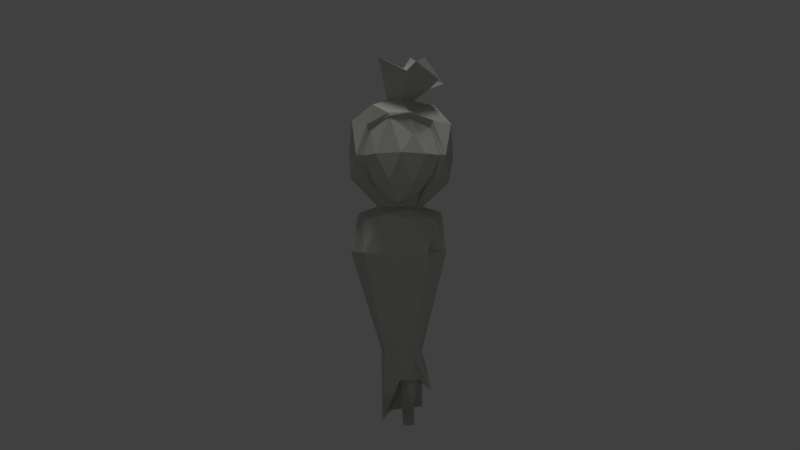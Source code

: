 # Source: pocong02.blend  (saved by Blender 2.77.0; exported with 4.5.12 LTS)
import bpy
from mathutils import Matrix  # noqa: F401  (used for matrix-valued properties, if any)

bpy.ops.wm.read_factory_settings(use_empty=True)
scene = bpy.context.scene
scene.name = 'Scene'

# ---- collections
col_collection_1 = bpy.data.collections.new('Collection 1'); scene.collection.children.link(col_collection_1)

# ---- materials (node trees are filled in below, after node groups)
mat_material_001 = bpy.data.materials.new('Material.001')
mat_material_001.alpha_threshold = 0.0
mat_material_001.use_transparent_shadow = False
mat_material_001.diffuse_color = (0.5519, 0.5705, 0.5027, 1.0)
mat_material_001.roughness = 0.5

# ---- material node trees

# ---- world
world_world = bpy.data.worlds.new('World'); scene.world = world_world
world_world.color = (0.05088, 0.05088, 0.05088)
world_world.use_sun_shadow = False
world_world.sun_shadow_jitter_overblur = 0.0
world_world.cycles.sampling_method = 'MANUAL'

# ---- cameras
cam_camera = bpy.data.cameras.new('Camera')
cam_camera.clip_end = 100.0
cam_camera.lens = 35.0
cam_camera.sensor_width = 32.0
cam_camera.sensor_height = 18.0
cam_camera.ortho_scale = 7.314
cam_camera.dof.focus_distance = 0.0
cam_camera.dof.aperture_fstop = 128.0

# ---- lights
light_sun = bpy.data.lights.new('Sun', 'SUN')
light_sun.transmission_factor = 0.0
light_sun.angle = 0.1993
light_sun.energy = 1.0
light_sun.shadow_buffer_clip_start = 0.5
light_sun.shadow_soft_size = 0.1
light_sun.shadow_cascade_max_distance = 1000.0
light_spot = bpy.data.lights.new('Spot', 'SPOT')
light_spot.transmission_factor = 0.0
light_spot.energy = 100.0
light_spot.shadow_buffer_clip_start = 0.5
light_spot.shadow_soft_size = 0.1
light_spot.shadow_maximum_resolution = 0.006
light_spot.use_absolute_resolution = True

# ---- meshes
me_icosphere = bpy.data.meshes.new('Icosphere')
me_icosphere.from_pydata([(0.01445, -0.4912, -1.159), (0.7466, -0.5257, -0.4472), (-0.7006, -0.5257, 0.6141), (0.01348, -0.5, -1.152), (0.475, -0.309, -0.9239), (-0.5027, -0.37, -0.8906), (-0.6652, -0.4134, -0.5257), (0.9741, -0.6932, 0.0), (-0.928, -0.6024, 0.0), (0.7112, -0.5, 0.6945), (-0.2398, -0.809, 0.8941), (0.1826, -0.8191, 0.9125), (0.01724, -7.451e-09, -5.608), (0.05646, -0.08132, -6.257), (0.009593, -0.2481, -5.433), (0.379, -0.1423, -5.429), (0.3561, 0.1533, -5.433), (-0.1207, -7.451e-09, -5.433), (0.009593, 0.2481, -5.433), (0.07711, -0.2763, -1.221), (0.3023, -6.301e-09, -1.221), (-0.2873, -0.1708, -1.221), (-0.2873, 0.1708, -1.221), (0.07711, 0.2763, -1.221), (-0.0236, -6.301e-09, -0.8345), (0.07712, -0.2763, -0.855), (0.3023, -6.301e-09, -0.855), (-0.2873, -0.1708, -0.855), (-0.2873, 0.1708, -0.855), (0.07712, 0.2763, -0.855), (0.3397, -0.09082, -6.247), (0.275, 0.1119, -6.243), (0.207, -0.2025, -5.44), (0.2636, -0.1887, -6.25), (0.33, -0.2892, -1.441), (0.8265, -0.5788, -0.5757), (1.18, -0.04829, -0.6744), (0.2418, 0.356, -1.448), (1.007, 0.6395, -0.5757), (-0.3736, -0.2672, -1.414), (0.009207, -0.4774, -1.24), (-0.7483, -0.4586, -0.6744), (-1.192, -0.04829, -0.5757), (-0.2104, 0.4994, -1.381), (-0.912, 0.6058, -0.6744), (-0.3522, 1.065, -0.5757), (0.381, 1.01, -0.6744), (1.08, -0.6795, -0.01369), (1.317, 0.356, -0.01369), (1.24, -0.04829, 0.7593), (-1.042, -0.5887, -0.01369), (-0.7755, 1.01, -0.01369), (-1.269, 0.356, -0.01369), (-0.9602, 0.6395, 0.5484), (0.8227, 1.01, -0.01369), (0.0236, 1.26, -0.01369), (0.3994, 1.065, 0.5484), (-0.2739, -0.7736, 0.9694), (-0.7878, -0.5174, 0.7152), (-1.169, -0.04829, 0.8346), (-0.3338, 1.01, 0.6471), (0.9592, 0.6058, 0.6471), (0.838, -0.04829, 1.198), (0.7245, -0.05261, 1.607), (-0.6542, -0.4526, 1.189), (-0.6542, 0.356, 1.189), (0.2445, 0.6058, 1.055), (0.787, -0.4837, 0.8158), (0.2006, -0.8293, 0.9779), (0.7475, -0.2004, -5.709), (0.4679, -0.259, -4.737), (0.2506, -0.3986, -4.807), (-0.003645, -0.4191, -4.737), (0.5278, -3.564e-10, -4.807), (0.555, 0.2004, -5.433), (0.4679, 0.259, -4.737), (-0.3606, -0.2463, -4.807), (-0.4579, -3.564e-10, -4.737), (-0.3606, 0.2463, -4.807), (-0.003645, 0.4191, -4.737), (0.2506, 0.3986, -4.807), (1.124, -0.2801, -2.318), (1.124, 0.2801, -2.318), (1.011, -0.01146, -1.39), (-0.09882, -0.9065, -2.318), (0.6567, -0.7334, -2.318), (0.3051, -0.8076, -1.542), (-1.189, -0.2801, -2.318), (-0.8544, -0.7334, -2.318), (-0.8521, -0.5035, -1.542), (-0.8544, 0.7334, -2.318), (-1.189, 0.2801, -2.318), (-0.8521, 0.4806, -1.542), (0.6567, 0.7334, -2.318), (-0.09882, 0.9065, -2.318), (0.3051, 0.7847, -1.542), (0.8212, -0.4794, -1.506), (-0.3706, -0.7687, -1.409), (-1.011, -0.01146, -1.409), (-0.3706, 0.7458, -1.409), (0.8212, 0.4565, -1.409), (0.1077, -0.3612, -1.221), (-0.4609, -0.2233, -1.221), (-0.4609, 0.2233, -1.221), (0.1077, 0.3612, -1.221), (0.01437, -0.3243, -5.433), (-0.4337, -9.313e-09, -6.522), (-0.2899, 0.3145, -6.409), (0.4591, -7.501e-09, -1.221), (0.1963, -0.5562, -1.288), (0.635, -0.5018, -2.409), (0.3731, -0.5831, -0.9907), (0.7564, -0.7164, -0.4842), (0.2902, -1.038, -0.6785), (-0.2555, -1.067, -0.5934), (0.9077, -0.694, -0.01101), (0.02418, -1.118, 0.03919), (0.6189, -0.9271, 0.008315), (0.3039, -0.8963, 0.4618), (-0.5706, -0.9271, 0.008315), (-0.708, -0.5448, 0.5759), (0.7205, -0.5061, 0.6521), (-0.2418, -0.7825, 0.9014), (0.1857, -0.7896, 0.9214), (-0.04954, -0.823, -1.137), (-0.6722, -0.7278, -0.5808), (-0.8594, -0.6108, -0.02448), (-0.3994, -0.6264, -0.957), (0.3289, -0.06872, 1.307), (0.006073, -0.4138, 1.339), (-0.2999, -0.2458, 1.308), (-0.2999, 0.1157, 1.308), (0.1019, 0.2274, 1.248), (0.07886, -0.02388, 2.094), (0.1561, -0.7676, 1.948), (-0.5103, -0.3959, 2.316), (-0.5103, 0.3481, 2.316), (0.1581, 0.578, 1.814), (0.94, -0.1238, 1.817), (0.251, -0.07665, 2.346), (0.3717, -0.8388, 2.158), (1.071, 0.1595, 1.745), (0.597, 0.1715, 2.401), (0.5547, 0.767, 2.1), (0.553, 0.3471, -6.259), (0.2094, 0.3992, -4.711), (-0.1487, 0.596, -6.408), (0.2208, -0.1797, -6.511), (0.3177, -0.08618, -6.504), (0.0745, 0.00209, -6.518), (0.2838, 0.114, -6.504), (0.2266, -0.4562, -6.373), (0.3432, -0.4539, -6.366), (0.06579, -0.4539, -6.38), (0.2338, -0.4507, -6.52), (0.3504, -0.4484, -6.513), (0.07298, -0.4484, -6.527), (0.4382, -0.05068, -5.433), (0.3222, -0.1851, -5.433), (0.3304, -0.03698, -6.243), (0.1435, -0.1347, -5.496), (0.1943, -0.1528, -6.253), (0.6831, -0.06626, -5.433), (0.5021, -0.2419, -5.433), (0.3391, -0.03489, -6.504), (0.1718, -0.1189, -6.513), (0.1843, -0.4815, -6.375), (0.1915, -0.476, -6.523), (0.603, -0.1002, -4.985), (0.3463, -0.4679, -4.985), (0.3972, 0.05133, -5.433), (0.1659, -0.2166, -5.433), (0.3027, 0.03745, -6.243), (0.08037, -0.06737, -5.552), (0.1254, -0.117, -6.255), (0.619, 0.0671, -5.433), (0.2582, -0.4822, -5.433), (0.3115, 0.03954, -6.504), (0.1232, -0.05838, -6.515), (0.1154, -0.4458, -6.378), (0.1226, -0.4403, -6.525), (0.01341, -0.1241, -5.521), (0.3433, -0.1779, -5.437), (0.1867, 0.07667, -5.521), (0.3164, -0.1272, -6.247), (0.1704, 0.05594, -6.25), (0.2939, -0.1448, -6.507), (0.1791, 0.05803, -6.511), (0.3064, -0.4559, -6.37), (0.3136, -0.4505, -6.517), (0.2555, -0.07687, -6.508), (0.2329, -0.1599, -5.465), (0.1231, -0.142, -5.493), (0.2173, -0.009422, -6.509)], [], [(0, 4, 3), (0, 3, 5), (6, 5, 127, 125), (4, 1, 112, 111), (9, 11, 123, 121), (1, 7, 115, 112), (2, 8, 126, 120), (7, 9, 121, 115), (1, 4, 34, 35), (9, 7, 47, 67), (2, 10, 57, 58), (4, 0, 40, 34), (7, 1, 35, 47), (8, 2, 58, 50), (10, 11, 68, 57), (5, 6, 41, 39), (11, 10, 122, 123), (10, 2, 120, 122), (6, 8, 50, 41), (11, 9, 67, 68), (0, 5, 39, 40), (5, 3, 124, 127), (8, 6, 125, 126), (3, 4, 111, 124), (191, 182, 15, 158), (12, 181, 14, 17), (12, 17, 18), (12, 18, 16, 183), (19, 20, 26, 25), (23, 22, 28, 29), (21, 19, 25, 27), (20, 23, 29, 26), (22, 21, 27, 28), (19, 21, 102, 101), (16, 18, 107, 74), (20, 19, 101, 108), (170, 16, 74, 175), (18, 17, 106, 107), (17, 14, 105, 106), (158, 15, 69, 163), (157, 15, 30, 159), (23, 20, 108, 104), (22, 23, 104, 103), (21, 22, 103, 102), (26, 29, 24), (29, 28, 24), (28, 27, 24), (27, 25, 24), (25, 26, 24), (159, 30, 148, 164), (183, 16, 31, 185), (173, 12, 13, 174), (182, 32, 33, 184), (35, 34, 36), (40, 39, 43), (40, 43, 37), (35, 36, 47), (42, 41, 50), (45, 44, 51), (38, 46, 54), (42, 50, 52), (45, 51, 55), (38, 54, 48), (58, 57, 64), (53, 59, 65), (56, 60, 66), (49, 61, 62), (64, 68, 129, 130), (62, 61, 66), (61, 56, 66), (62, 66, 132, 128), (66, 60, 65), (60, 53, 65), (65, 64, 130, 131), (65, 59, 64), (59, 58, 64), (68, 62, 128, 129), (64, 57, 68), (66, 65, 131, 132), (68, 67, 62), (67, 49, 62), (48, 61, 49), (48, 54, 61), (54, 56, 61), (55, 60, 56), (55, 51, 60), (51, 53, 60), (52, 59, 53), (52, 50, 59), (50, 58, 59), (47, 49, 67), (54, 55, 56), (54, 46, 55), (46, 45, 55), (51, 52, 53), (51, 44, 52), (44, 42, 52), (47, 48, 49), (47, 36, 48), (36, 38, 48), (37, 46, 38), (37, 43, 46), (43, 45, 46), (43, 44, 45), (43, 39, 44), (39, 42, 44), (39, 41, 42), (36, 37, 38), (36, 34, 37), (34, 40, 37), (70, 69, 168, 73), (70, 73, 81), (72, 71, 84), (77, 76, 87), (79, 78, 90), (75, 80, 93), (70, 81, 85), (72, 84, 88), (77, 87, 91), (79, 90, 94), (75, 93, 82), (86, 96, 101, 109), (89, 97, 102), (92, 98, 103), (95, 99, 104), (83, 100, 108), (108, 100, 104), (100, 95, 104), (104, 99, 103), (99, 92, 103), (103, 98, 102), (98, 89, 102), (102, 97, 101), (97, 86, 109, 101), (101, 96, 108), (96, 83, 108), (82, 100, 83), (82, 93, 100), (93, 95, 100), (94, 99, 95), (94, 90, 99), (90, 92, 99), (91, 98, 92), (91, 87, 98), (87, 89, 98), (88, 97, 89), (88, 84, 97), (84, 86, 97), (85, 110, 96, 86), (85, 81, 96, 110), (81, 83, 96), (93, 94, 95), (93, 80, 94), (80, 79, 94), (90, 91, 92), (90, 78, 91), (78, 77, 91), (87, 88, 89), (87, 76, 88), (76, 72, 88), (84, 85, 86), (84, 71, 85), (71, 70, 85), (81, 82, 83), (81, 73, 82), (73, 75, 82), (74, 80, 75), (107, 80, 145, 146), (107, 79, 80), (107, 78, 79), (107, 106, 78), (106, 77, 78), (106, 76, 77), (106, 105, 76), (105, 72, 76), (73, 74, 75), (168, 69, 162, 175), (105, 71, 72), (176, 163, 69, 169), (69, 70, 71, 169), (114, 113, 116), (112, 115, 117), (114, 116, 119), (118, 121, 123), (122, 118, 123), (119, 122, 120), (119, 116, 122), (116, 118, 122), (117, 121, 118), (117, 115, 121), (126, 119, 120), (126, 125, 119), (125, 114, 119), (116, 117, 118), (116, 113, 117), (113, 112, 117), (127, 124, 125), (124, 114, 125), (124, 113, 114), (124, 111, 113), (111, 112, 113), (132, 131, 136, 137), (130, 129, 134, 135), (128, 132, 137, 63), (131, 130, 135, 136), (129, 128, 63, 134), (63, 137, 143, 141), (137, 136, 133), (136, 135, 133), (135, 134, 133), (134, 63, 138, 140), (140, 138, 139), (133, 134, 140, 139), (63, 133, 139, 138), (141, 143, 142), (137, 133, 142, 143), (133, 63, 141, 142), (144, 146, 145), (74, 107, 146, 144), (80, 74, 144, 145), (193, 178, 149, 187), (184, 33, 151, 188), (165, 147, 154, 167), (185, 31, 150, 187), (188, 151, 154, 189), (179, 153, 156, 180), (174, 13, 153, 179), (148, 30, 152, 155), (186, 148, 155, 189), (13, 149, 156, 153), (33, 161, 166, 151), (151, 166, 167, 154), (178, 165, 167, 180), (186, 147, 165, 190), (32, 160, 161, 33), (172, 159, 164, 177), (170, 157, 159, 172), (171, 158, 163, 176), (15, 157, 162, 69), (192, 191, 158, 171), (181, 192, 171, 14), (14, 171, 176, 105), (16, 170, 172, 31), (31, 172, 177, 150), (149, 178, 180, 156), (161, 174, 179, 166), (166, 179, 180, 167), (190, 165, 178, 193), (105, 176, 169, 71), (73, 168, 175, 74), (160, 173, 174, 161), (157, 170, 175, 162), (164, 190, 193, 177), (12, 173, 192, 181), (173, 160, 191, 192), (148, 186, 190, 164), (147, 186, 189, 154), (152, 188, 189, 155), (13, 185, 187, 149), (30, 184, 188, 152), (177, 193, 187, 150), (15, 182, 184, 30), (12, 183, 185, 13), (160, 32, 182, 191)])
_uv = me_icosphere.uv_layers.new(name='UVMap')
_uv.uv.foreach_set('vector', [0.4747, 0.4386, 0.4324, 0.4946, 0.4739, 0.4372, 0.4747, 0.4386, 0.4739, 0.4372, 0.5689, 0.4411, 0.4549, 0.4428, 0.4485, 0.4329, 0.458, 0.4301, 0.4618, 0.44, 0.4782, 0.4094, 0.4953, 0.415, 0.493, 0.4188, 0.4751, 0.4157, 0.5386, 0.5825, 0.5857, 0.5833, 0.5854, 0.585, 0.5335, 0.5837, 0.4953, 0.415, 0.5099, 0.4219, 0.5079, 0.4223, 0.493, 0.4188, 0.4857, 0.4623, 0.4669, 0.4553, 0.4673, 0.4532, 0.4845, 0.4614, 0.466, 0.5821, 0.5386, 0.5825, 0.5335, 0.5837, 0.4589, 0.5862, 0.4953, 0.415, 0.4782, 0.4094, 0.4621, 0.399, 0.4963, 0.411, 0.5185, 0.438, 0.5099, 0.4219, 0.5122, 0.4203, 0.5232, 0.439, 0.4857, 0.4623, 0.5023, 0.4566, 0.5033, 0.4585, 0.4864, 0.4657, 0.4782, 0.4094, 0.4604, 0.417, 0.4574, 0.4149, 0.4621, 0.399, 0.5099, 0.4219, 0.4953, 0.415, 0.4963, 0.411, 0.5122, 0.4203, 0.4669, 0.4553, 0.4857, 0.4623, 0.4864, 0.4657, 0.4641, 0.4573, 0.5023, 0.4566, 0.5105, 0.4507, 0.5121, 0.4514, 0.5033, 0.4585, 0.4485, 0.4329, 0.4549, 0.4428, 0.4486, 0.4428, 0.4361, 0.4191, 0.5105, 0.4507, 0.5023, 0.4566, 0.5016, 0.4562, 0.5101, 0.4501, 0.5023, 0.4566, 0.4857, 0.4623, 0.4845, 0.4614, 0.5016, 0.4562, 0.4549, 0.4428, 0.4669, 0.4553, 0.4641, 0.4573, 0.4486, 0.4428, 0.5105, 0.4507, 0.5185, 0.438, 0.5232, 0.439, 0.5121, 0.4514, 0.4604, 0.417, 0.4485, 0.4329, 0.4361, 0.4191, 0.4574, 0.4149, 0.5973, 0.5356, 0.5309, 0.5215, 0.5396, 0.4942, 0.584, 0.5131, 0.4669, 0.4553, 0.4549, 0.4428, 0.4618, 0.44, 0.4673, 0.4532, 0.5309, 0.5215, 0.4699, 0.5356, 0.486, 0.5127, 0.5396, 0.4942, 0.5155, 0.3612, 0.5147, 0.3658, 0.5141, 0.3696, 0.5144, 0.3671, 0.5242, 0.4323, 0.5207, 0.4246, 0.516, 0.4126, 0.535, 0.4252, 0.5242, 0.4323, 0.535, 0.4252, 0.535, 0.444, 0.5242, 0.4323, 0.535, 0.444, 0.5122, 0.4567, 0.5182, 0.4421, 0.5016, 0.4896, 0.5016, 0.4896, 0.5016, 0.4896, 0.5016, 0.4896, 0.5016, 0.4896, 0.5016, 0.4896, 0.5016, 0.4896, 0.5016, 0.4896, 0.5016, 0.4896, 0.5016, 0.4896, 0.5016, 0.4896, 0.5016, 0.4896, 0.5016, 0.4896, 0.5016, 0.4896, 0.5016, 0.4896, 0.5016, 0.4896, 0.5016, 0.4896, 0.5016, 0.4896, 0.5016, 0.4896, 0.5016, 0.4896, 0.5038, 0.4747, 0.5142, 0.4823, 0.5107, 0.482, 0.5009, 0.4756, 0.5122, 0.4567, 0.535, 0.444, 0.5689, 0.4425, 0.5028, 0.4714, 0.5016, 0.4896, 0.5016, 0.4896, 0.5016, 0.4896, 0.5016, 0.4896, 0.5038, 0.4526, 0.5122, 0.4567, 0.5028, 0.4714, 0.4904, 0.4665, 0.535, 0.444, 0.535, 0.4252, 0.5732, 0.4077, 0.5689, 0.4425, 0.535, 0.4252, 0.516, 0.4126, 0.5122, 0.4067, 0.5732, 0.4077, 0.4957, 0.4327, 0.4942, 0.4386, 0.4659, 0.4558, 0.4803, 0.4388, 0.536, 0.2527, 0.5346, 0.2562, 0.5322, 0.2258, 0.5323, 0.2265, 0.4929, 0.4551, 0.4817, 0.4622, 0.4752, 0.4613, 0.4919, 0.4527, 0.5084, 0.4577, 0.4929, 0.4551, 0.4919, 0.4527, 0.5156, 0.4557, 0.5142, 0.4823, 0.5173, 0.5034, 0.5118, 0.4966, 0.5107, 0.482, 0.5016, 0.4896, 0.5016, 0.4896, 0.5016, 0.4896, 0.5016, 0.4896, 0.5016, 0.4896, 0.5016, 0.4896, 0.5016, 0.4896, 0.5016, 0.4896, 0.5016, 0.4896, 0.5016, 0.4896, 0.5016, 0.4896, 0.5016, 0.4896, 0.5016, 0.4896, 0.5016, 0.4896, 0.5016, 0.4896, 0.5271, 0.222, 0.5269, 0.2213, 0.5276, 0.2202, 0.5274, 0.2203, 0.5335, 0.2379, 0.5338, 0.2423, 0.5274, 0.2225, 0.5282, 0.222, 0.5313, 0.2378, 0.5328, 0.2354, 0.5289, 0.2209, 0.5289, 0.2208, 0.5327, 0.248, 0.5304, 0.2453, 0.5284, 0.2206, 0.5281, 0.2211, 0.4963, 0.411, 0.4621, 0.399, 0.5098, 0.3971, 0.4825, 0.4472, 0.524, 0.4558, 0.525, 0.4892, 0.4825, 0.4472, 0.525, 0.4892, 0.5083, 0.4929, 0.4963, 0.411, 0.5098, 0.3971, 0.5122, 0.4203, 0.432, 0.4565, 0.4486, 0.4428, 0.4641, 0.4573, 0.5014, 0.3659, 0.5062, 0.3672, 0.5016, 0.3694, 0.4934, 0.3606, 0.4979, 0.3633, 0.4927, 0.3647, 0.432, 0.4565, 0.4641, 0.4573, 0.4379, 0.4798, 0.5014, 0.3659, 0.5016, 0.3694, 0.4972, 0.3671, 0.4934, 0.3606, 0.4927, 0.3647, 0.4873, 0.3619, 0.4864, 0.4657, 0.5033, 0.4585, 0.5033, 0.4698, 0.5011, 0.373, 0.503, 0.3775, 0.4966, 0.3762, 0.4929, 0.3683, 0.4967, 0.3709, 0.4904, 0.3721, 0.5405, 0.4304, 0.5762, 0.4318, 0.5403, 0.4449, 0.5033, 0.4698, 0.5121, 0.4514, 0.5198, 0.4605, 0.5167, 0.4679, 0.5403, 0.4449, 0.5762, 0.4318, 0.5655, 0.4692, 0.4873, 0.3671, 0.4929, 0.3683, 0.4904, 0.3721, 0.5403, 0.4449, 0.5655, 0.4692, 0.5414, 0.4675, 0.5342, 0.4573, 0.4904, 0.3721, 0.4967, 0.3709, 0.4966, 0.3762, 0.4967, 0.3709, 0.5011, 0.373, 0.4966, 0.3762, 0.5231, 0.4919, 0.5033, 0.4698, 0.5167, 0.4679, 0.526, 0.4751, 0.5231, 0.4919, 0.481, 0.4864, 0.5033, 0.4698, 0.481, 0.4864, 0.4864, 0.4657, 0.5033, 0.4698, 0.5121, 0.4514, 0.5403, 0.4449, 0.5342, 0.4573, 0.5198, 0.4605, 0.5033, 0.4698, 0.5033, 0.4585, 0.5121, 0.4514, 0.5655, 0.4692, 0.5231, 0.4919, 0.526, 0.4751, 0.5414, 0.4675, 0.5121, 0.4514, 0.5232, 0.439, 0.5403, 0.4449, 0.5232, 0.439, 0.5405, 0.4304, 0.5403, 0.4449, 0.55, 0.3998, 0.5762, 0.4318, 0.5405, 0.4304, 0.4873, 0.3619, 0.4927, 0.3647, 0.4873, 0.3671, 0.4927, 0.3647, 0.4929, 0.3683, 0.4873, 0.3671, 0.4972, 0.3671, 0.4967, 0.3709, 0.4929, 0.3683, 0.4972, 0.3671, 0.5016, 0.3694, 0.4967, 0.3709, 0.4519, 0.4841, 0.4894, 0.4841, 0.4742, 0.5205, 0.5068, 0.372, 0.503, 0.3775, 0.5011, 0.373, 0.4379, 0.4798, 0.4641, 0.4573, 0.481, 0.4864, 0.4641, 0.4573, 0.4864, 0.4657, 0.481, 0.4864, 0.5122, 0.4203, 0.5405, 0.4304, 0.5232, 0.439, 0.4927, 0.3647, 0.4972, 0.3671, 0.4929, 0.3683, 0.4927, 0.3647, 0.4979, 0.3633, 0.4972, 0.3671, 0.4979, 0.3633, 0.5014, 0.3659, 0.4972, 0.3671, 0.5016, 0.3694, 0.5068, 0.372, 0.5011, 0.373, 0.5016, 0.3694, 0.5062, 0.3672, 0.5068, 0.372, 0.5062, 0.3672, 0.5115, 0.369, 0.5068, 0.372, 0.5122, 0.4203, 0.55, 0.3998, 0.5405, 0.4304, 0.5122, 0.4203, 0.5098, 0.3971, 0.55, 0.3998, 0.5098, 0.3971, 0.5249, 0.3749, 0.55, 0.3998, 0.5032, 0.3588, 0.4979, 0.3633, 0.4934, 0.3606, 0.5032, 0.3588, 0.5057, 0.3613, 0.4979, 0.3633, 0.5057, 0.3613, 0.5014, 0.3659, 0.4979, 0.3633, 0.5057, 0.3613, 0.5062, 0.3672, 0.5014, 0.3659, 0.5057, 0.3613, 0.5127, 0.3613, 0.5062, 0.3672, 0.5127, 0.3613, 0.5115, 0.369, 0.5062, 0.3672, 0.4361, 0.4191, 0.4486, 0.4428, 0.432, 0.4565, 0.5098, 0.3971, 0.4644, 0.3749, 0.5249, 0.3749, 0.5098, 0.3971, 0.4621, 0.399, 0.4644, 0.3749, 0.4763, 0.4775, 0.4825, 0.4472, 0.5083, 0.4929, 0.5312, 0.3438, 0.5299, 0.2796, 0.5382, 0.3091, 0.5466, 0.3386, 0.4591, 0.3636, 0.4642, 0.3613, 0.4332, 0.4255, 0.5007, 0.3457, 0.5159, 0.341, 0.5113, 0.4966, 0.4864, 0.3418, 0.4829, 0.3408, 0.4278, 0.4955, 0.4911, 0.3626, 0.505, 0.361, 0.5187, 0.4222, 0.4734, 0.3628, 0.4823, 0.3606, 0.4749, 0.4239, 0.5312, 0.3438, 0.6018, 0.5028, 0.5583, 0.4997, 0.5007, 0.3457, 0.5113, 0.4966, 0.4656, 0.4956, 0.5142, 0.3621, 0.5566, 0.4198, 0.5358, 0.4214, 0.4911, 0.3626, 0.5187, 0.4222, 0.4967, 0.4229, 0.4734, 0.3628, 0.4749, 0.4239, 0.4544, 0.4251, 0.5365, 0.5405, 0.5692, 0.5503, 0.5292, 0.5745, 0.5286, 0.5591, 0.4668, 0.5419, 0.4986, 0.5449, 0.4862, 0.5771, 0.5234, 0.44, 0.542, 0.4476, 0.5156, 0.4557, 0.4869, 0.4395, 0.5063, 0.4416, 0.4919, 0.4527, 0.4528, 0.4516, 0.4696, 0.4447, 0.4752, 0.4613, 0.4752, 0.4613, 0.4696, 0.4447, 0.4919, 0.4527, 0.4696, 0.4447, 0.4869, 0.4395, 0.4919, 0.4527, 0.4919, 0.4527, 0.5063, 0.4416, 0.5156, 0.4557, 0.5063, 0.4416, 0.5234, 0.44, 0.5156, 0.4557, 0.5156, 0.4557, 0.542, 0.4476, 0.5298, 0.4664, 0.4407, 0.563, 0.4668, 0.5419, 0.4862, 0.5771, 0.4862, 0.5771, 0.4986, 0.5449, 0.5292, 0.5745, 0.4986, 0.5449, 0.5365, 0.5405, 0.5286, 0.5591, 0.5292, 0.5745, 0.5292, 0.5745, 0.5692, 0.5503, 0.5646, 0.5699, 0.5692, 0.5503, 0.5876, 0.5652, 0.5646, 0.5699, 0.4544, 0.4251, 0.4696, 0.4447, 0.4528, 0.4516, 0.4544, 0.4251, 0.4749, 0.4239, 0.4696, 0.4447, 0.4749, 0.4239, 0.4869, 0.4395, 0.4696, 0.4447, 0.4967, 0.4229, 0.5063, 0.4416, 0.4869, 0.4395, 0.4967, 0.4229, 0.5187, 0.4222, 0.5063, 0.4416, 0.5187, 0.4222, 0.5234, 0.44, 0.5063, 0.4416, 0.5358, 0.4214, 0.542, 0.4476, 0.5234, 0.44, 0.5358, 0.4214, 0.5566, 0.4198, 0.542, 0.4476, 0.4278, 0.4955, 0.4668, 0.5419, 0.4407, 0.563, 0.4656, 0.4956, 0.4986, 0.5449, 0.4668, 0.5419, 0.4656, 0.4956, 0.5113, 0.4966, 0.4986, 0.5449, 0.5113, 0.4966, 0.5365, 0.5405, 0.4986, 0.5449, 0.5583, 0.4997, 0.5722, 0.5084, 0.5692, 0.5503, 0.5365, 0.5405, 0.5583, 0.4997, 0.6018, 0.5028, 0.5692, 0.5503, 0.5722, 0.5084, 0.6018, 0.5028, 0.5876, 0.5652, 0.5692, 0.5503, 0.4749, 0.4239, 0.4967, 0.4229, 0.4869, 0.4395, 0.4749, 0.4239, 0.4823, 0.3606, 0.4967, 0.4229, 0.4823, 0.3606, 0.4911, 0.3626, 0.4967, 0.4229, 0.5187, 0.4222, 0.5358, 0.4214, 0.5234, 0.44, 0.5187, 0.4222, 0.505, 0.361, 0.5358, 0.4214, 0.505, 0.361, 0.5142, 0.3621, 0.5358, 0.4214, 0.4278, 0.4955, 0.4656, 0.4956, 0.4668, 0.5419, 0.4278, 0.4955, 0.4829, 0.3408, 0.4656, 0.4956, 0.4829, 0.3408, 0.5007, 0.3457, 0.4656, 0.4956, 0.5113, 0.4966, 0.5583, 0.4997, 0.5365, 0.5405, 0.5113, 0.4966, 0.5159, 0.341, 0.5583, 0.4997, 0.5159, 0.341, 0.5312, 0.3438, 0.5583, 0.4997, 0.4332, 0.4255, 0.4544, 0.4251, 0.4528, 0.4516, 0.4332, 0.4255, 0.4642, 0.3613, 0.4544, 0.4251, 0.4642, 0.3613, 0.4734, 0.3628, 0.4544, 0.4251, 0.4756, 0.3402, 0.4823, 0.3606, 0.4734, 0.3628, 0.5056, 0.3263, 0.4823, 0.3606, 0.4827, 0.3545, 0.4938, 0.3239, 0.5056, 0.3263, 0.4911, 0.3626, 0.4823, 0.3606, 0.5056, 0.3263, 0.505, 0.361, 0.4911, 0.3626, 0.5056, 0.3263, 0.5184, 0.3239, 0.505, 0.361, 0.5184, 0.3239, 0.5142, 0.3621, 0.505, 0.361, 0.4873, 0.2752, 0.4829, 0.3408, 0.4864, 0.3418, 0.4873, 0.2752, 0.5028, 0.2811, 0.4829, 0.3408, 0.5028, 0.2811, 0.5007, 0.3457, 0.4829, 0.3408, 0.4642, 0.3613, 0.4756, 0.3402, 0.4734, 0.3628, 0.4668, 0.3552, 0.4695, 0.3492, 0.4726, 0.3447, 0.4741, 0.3424, 0.5028, 0.2811, 0.5159, 0.341, 0.5007, 0.3457, 0.5095, 0.2807, 0.5163, 0.2803, 0.5299, 0.2796, 0.5229, 0.3103, 0.5299, 0.2796, 0.5312, 0.3438, 0.5159, 0.341, 0.5229, 0.3103, 0.4842, 0.6143, 0.5381, 0.6084, 0.5111, 0.66, 0.5872, 0.6188, 0.6063, 0.6594, 0.5677, 0.6566, 0.4842, 0.6143, 0.5111, 0.66, 0.4545, 0.6605, 0.5371, 0.6871, 0.5778, 0.704, 0.532, 0.7208, 0.4843, 0.7192, 0.5371, 0.6871, 0.532, 0.7208, 0.4545, 0.6605, 0.4843, 0.7192, 0.4365, 0.7028, 0.4545, 0.6605, 0.5111, 0.66, 0.4843, 0.7192, 0.5111, 0.66, 0.5371, 0.6871, 0.4843, 0.7192, 0.5677, 0.6566, 0.5778, 0.704, 0.5371, 0.6871, 0.5677, 0.6566, 0.6063, 0.6594, 0.5778, 0.704, 0.4125, 0.661, 0.4545, 0.6605, 0.4365, 0.7028, 0.4125, 0.661, 0.4329, 0.6175, 0.4545, 0.6605, 0.4329, 0.6175, 0.4842, 0.6143, 0.4545, 0.6605, 0.5111, 0.66, 0.5677, 0.6566, 0.5371, 0.6871, 0.5111, 0.66, 0.5381, 0.6084, 0.5677, 0.6566, 0.5381, 0.6084, 0.5872, 0.6188, 0.5677, 0.6566, 0.4815, 0.5849, 0.5094, 0.5735, 0.4329, 0.6175, 0.5094, 0.5735, 0.4842, 0.6143, 0.4329, 0.6175, 0.5094, 0.5735, 0.5381, 0.6084, 0.4842, 0.6143, 0.5094, 0.5735, 0.5386, 0.5851, 0.5381, 0.6084, 0.5386, 0.5851, 0.5872, 0.6188, 0.5381, 0.6084, 0.4856, 0.4219, 0.5439, 0.4575, 0.4898, 0.4662, 0.4975, 0.4619, 0.5208, 0.5031, 0.4776, 0.5031, 0.476, 0.4677, 0.4847, 0.4682, 0.4705, 0.4572, 0.4856, 0.4219, 0.4975, 0.4619, 0.4904, 0.463, 0.5439, 0.4575, 0.5208, 0.5031, 0.4847, 0.4682, 0.4898, 0.4662, 0.4776, 0.5031, 0.4705, 0.4572, 0.4904, 0.463, 0.476, 0.4677, 0.4904, 0.463, 0.4975, 0.4619, 0.5192, 0.4547, 0.5108, 0.4525, 0.4975, 0.4619, 0.4898, 0.4662, 0.487, 0.4618, 0.4898, 0.4662, 0.4847, 0.4682, 0.487, 0.4618, 0.4847, 0.4682, 0.476, 0.4677, 0.487, 0.4618, 0.476, 0.4677, 0.4904, 0.463, 0.4642, 0.4644, 0.4561, 0.4716, 0.4561, 0.4716, 0.4642, 0.4644, 0.472, 0.4659, 0.487, 0.4618, 0.476, 0.4677, 0.4561, 0.4716, 0.472, 0.4659, 0.4904, 0.463, 0.487, 0.4618, 0.472, 0.4659, 0.4642, 0.4644, 0.5108, 0.4525, 0.5192, 0.4547, 0.503, 0.4577, 0.4975, 0.4619, 0.487, 0.4618, 0.503, 0.4577, 0.5192, 0.4547, 0.487, 0.4618, 0.4904, 0.463, 0.5108, 0.4525, 0.503, 0.4577, 0.4789, 0.334, 0.4938, 0.3239, 0.4827, 0.3545, 0.5028, 0.4714, 0.5689, 0.4425, 0.5732, 0.4673, 0.5156, 0.4848, 0.4823, 0.3606, 0.4756, 0.3402, 0.4789, 0.334, 0.4827, 0.3545, 0.5381, 0.2464, 0.538, 0.2457, 0.5377, 0.2461, 0.5381, 0.2467, 0.5281, 0.2211, 0.5284, 0.2206, 0.5272, 0.2165, 0.5273, 0.217, 0.538, 0.2454, 0.5378, 0.2452, 0.5386, 0.2408, 0.5384, 0.2395, 0.5282, 0.222, 0.5274, 0.2225, 0.5272, 0.2206, 0.5273, 0.2203, 0.5273, 0.217, 0.5272, 0.2165, 0.5277, 0.2159, 0.5275, 0.2165, 0.5274, 0.2155, 0.5278, 0.2149, 0.5267, 0.2123, 0.5273, 0.214, 0.5289, 0.2208, 0.5289, 0.2209, 0.5278, 0.2149, 0.5274, 0.2155, 0.5276, 0.2202, 0.5269, 0.2213, 0.527, 0.2174, 0.5276, 0.2169, 0.5379, 0.2461, 0.5385, 0.2466, 0.5385, 0.2422, 0.5384, 0.2417, 0.5289, 0.2209, 0.527, 0.2198, 0.5267, 0.2123, 0.5278, 0.2149, 0.5284, 0.2206, 0.5287, 0.2206, 0.5274, 0.2158, 0.5272, 0.2165, 0.5272, 0.2165, 0.5274, 0.2158, 0.5275, 0.2149, 0.5277, 0.2159, 0.538, 0.2457, 0.538, 0.2454, 0.5384, 0.2395, 0.5381, 0.2382, 0.5379, 0.2461, 0.5378, 0.2452, 0.538, 0.2454, 0.5381, 0.2463, 0.5304, 0.2453, 0.5304, 0.2412, 0.5287, 0.2206, 0.5284, 0.2206, 0.5272, 0.2224, 0.5271, 0.222, 0.5274, 0.2203, 0.5273, 0.2205, 0.5341, 0.2448, 0.5338, 0.2479, 0.5271, 0.222, 0.5272, 0.2224, 0.5051, 0.4223, 0.4957, 0.4327, 0.4803, 0.4388, 0.4949, 0.422, 0.4942, 0.4386, 0.4955, 0.4481, 0.4781, 0.4613, 0.4659, 0.4558, 0.5124, 0.4268, 0.504, 0.4302, 0.4957, 0.4327, 0.5051, 0.4223, 0.5207, 0.4246, 0.5124, 0.4268, 0.5051, 0.4223, 0.516, 0.4126, 0.516, 0.4126, 0.5051, 0.4223, 0.4949, 0.422, 0.5122, 0.4067, 0.5338, 0.2423, 0.5341, 0.2448, 0.5272, 0.2224, 0.5274, 0.2225, 0.5274, 0.2225, 0.5272, 0.2224, 0.5273, 0.2205, 0.5272, 0.2206, 0.5377, 0.2461, 0.538, 0.2457, 0.5381, 0.2382, 0.5373, 0.2359, 0.5287, 0.2206, 0.5289, 0.2208, 0.5274, 0.2155, 0.5274, 0.2158, 0.5274, 0.2158, 0.5274, 0.2155, 0.5273, 0.214, 0.5275, 0.2149, 0.5381, 0.2463, 0.538, 0.2454, 0.538, 0.2457, 0.5381, 0.2464, 0.5028, 0.2811, 0.5095, 0.2807, 0.5229, 0.3103, 0.5159, 0.341, 0.4642, 0.3613, 0.4668, 0.3552, 0.4741, 0.3424, 0.4756, 0.3402, 0.5304, 0.2412, 0.5313, 0.2378, 0.5289, 0.2208, 0.5287, 0.2206, 0.4955, 0.4481, 0.5038, 0.4526, 0.4904, 0.4665, 0.4781, 0.4613, 0.5382, 0.2468, 0.5381, 0.2463, 0.5381, 0.2464, 0.5381, 0.247, 0.5242, 0.4323, 0.5189, 0.4306, 0.5124, 0.4268, 0.5207, 0.4246, 0.5189, 0.4306, 0.5115, 0.4282, 0.504, 0.4302, 0.5124, 0.4268, 0.5385, 0.2466, 0.5379, 0.2461, 0.5381, 0.2463, 0.5382, 0.2468, 0.5378, 0.2452, 0.5379, 0.2461, 0.5384, 0.2417, 0.5386, 0.2408, 0.527, 0.2174, 0.5273, 0.217, 0.5275, 0.2165, 0.5276, 0.2169, 0.5289, 0.2209, 0.5282, 0.222, 0.5273, 0.2203, 0.527, 0.2198, 0.5269, 0.2213, 0.5281, 0.2211, 0.5273, 0.217, 0.527, 0.2174, 0.5381, 0.247, 0.5381, 0.2464, 0.5381, 0.2467, 0.538, 0.2471, 0.5346, 0.2562, 0.5349, 0.2527, 0.5334, 0.2256, 0.5322, 0.2258, 0.5328, 0.2354, 0.5335, 0.2379, 0.5282, 0.222, 0.5289, 0.2209, 0.5167, 0.3553, 0.5154, 0.362, 0.5147, 0.3658, 0.5155, 0.3612])
me_icosphere.materials.append(mat_material_001)
me_icosphere.use_remesh_preserve_volume = False
me_icosphere.use_remesh_preserve_attributes = False
me_icosphere.use_mirror_vertex_groups = False
me_icosphere.update()
arm_armature_001 = bpy.data.armatures.new('Armature.001')  # bones are not reproduced

# ---- objects
ob_sun = bpy.data.objects.new('Sun', light_sun)
ob_spot = bpy.data.objects.new('Spot', light_spot)
ob_armature = bpy.data.objects.new('Armature', arm_armature_001)
ob_icosphere = bpy.data.objects.new('Icosphere', me_icosphere)
ob_camera = bpy.data.objects.new('Camera', cam_camera)

# ---- transforms, parenting, visibility, modifiers, constraints
ob_sun.location = (0.0, 0.0, 10.82)
ob_sun.lineart.crease_threshold = 0.0
ob_spot.location = (0.381, -12.55, 5.356)
ob_spot.rotation_euler = (1.59, -0.0, 0.0)
ob_spot.lineart.crease_threshold = 0.0
ob_armature.location = (0.02864, -1.907e-06, 4.211)
ob_armature.hide_viewport = True
ob_armature.show_in_front = True
ob_armature.lineart.crease_threshold = 0.0
ob_icosphere.parent = ob_armature
ob_icosphere.matrix_parent_inverse = Matrix(((1.0, 0.0, 0.0, -0.02864), (0.0, 1.0, 0.0, 1.907e-06), (0.0, 0.0, 1.0, -4.211), (0.0, 0.0, 0.0, 1.0)))
ob_icosphere.location = (0.0, 0.0, 6.369)
ob_icosphere.scale = (0.9597, 0.9597, 0.9597)
ob_icosphere.lineart.crease_threshold = 0.0
_vg = ob_icosphere.vertex_groups.new(name='Bone')
_vg = ob_icosphere.vertex_groups.new(name='Bone.003')
_vg = ob_icosphere.vertex_groups.new(name='Bone.001')
for _i, _w in zip([90, 93, 94, 95, 99], [0.09014, 0.114, 0.7447, 0.05554, 0.04949]): _vg.add([_i], _w, 'REPLACE')
_vg = ob_icosphere.vertex_groups.new(name='Bone.002')
for _i, _w in zip([19, 21, 25, 86, 93, 95, 99, 100, 101, 109], [0.1415, 0.01286, 0.02415, 0.01672, 0.007439, 0.5934, 0.06222, 0.01194, 0.1003, 0.0727]): _vg.add([_i], _w, 'REPLACE')
_vg = ob_icosphere.vertex_groups.new(name='Bone.004')
for _i, _w in zip([19, 20, 21, 24, 25, 26, 27, 28, 86, 97, 101, 102, 108, 109], [0.2492, 0.09821, 0.1354, 0.7031, 0.6637, 0.6231, 0.6235, 0.5896, 0.06187, 0.05369, 0.1797, 0.05825, 0.0006496, 0.1315]): _vg.add([_i], _w, 'REPLACE')
_vg = ob_icosphere.vertex_groups.new(name='Bone.005')
for _i, _w in zip([0, 1, 2, 3, 4, 5, 6, 7, 8, 9, 10, 11, 24, 25, 26, 27, 28, 29, 34, 35, 36, 37, 38, 39, 40, 41, 42, 43, 44, 45, 46, 47, 48, 49, 50, 51, 52, 53, 54, 55, 56, 57, 58, 59, 60, 61, 62, 63, 64, 65, 66, 67, 68, 111, 112, 113, 114, 115, 116, 117, 118, 119, 120, 121, 122, 123, 124, 125, 126, 127, 128, 129, 130, 131, 132, 133, 134, 135, 136, 137, 138, 139, 140, 141, 142, 143], [0.3855, 0.851, 0.9763, 0.3952, 0.4964, 0.5762, 0.8163, 0.9331, 0.9333, 0.98, 0.9864, 0.9875, 0.1757, 0.07095, 0.1603, 0.06955, 0.1503, 0.9519, 0.1305, 0.8241, 0.8496, 0.00135, 0.8788, 0.1488, 0.3161, 0.7842, 0.8824, 0.0624, 0.8322, 0.864, 0.8449, 0.9335, 0.9454, 0.9802, 0.9355, 0.9457, 0.9444, 0.9772, 0.9501, 0.9498, 0.9804, 0.9882, 0.9804, 0.9825, 0.9834, 0.9816, 0.9921, 0.9993, 0.9923, 0.9936, 0.9953, 0.9845, 0.9893, 0.5659, 0.8584, 0.8139, 0.8423, 0.9311, 0.9375, 0.9342, 0.9689, 0.9357, 0.9738, 0.9775, 0.9858, 0.9867, 0.5793, 0.835, 0.9307, 0.63, 0.9988, 0.9983, 0.9986, 0.9991, 0.9996, 0.9997, 0.9994, 0.9996, 0.9996, 0.9997, 0.9994, 0.9997, 0.9995, 0.9994, 0.9997, 0.9997]): _vg.add([_i], _w, 'REPLACE')
_vg = ob_icosphere.vertex_groups.new(name='Bone.012')
for _i, _w in zip([0, 1, 3, 4, 5, 6, 8, 19, 20, 21, 22, 24, 25, 26, 27, 28, 34, 35, 37, 39, 40, 41, 42, 43, 44, 45, 46, 50, 51, 52, 55, 86, 89, 92, 95, 96, 97, 98, 99, 101, 102, 103, 104, 109, 111, 112, 113, 114, 116, 119, 124, 125, 126, 127], [0.272, 0.03008, 0.2682, 0.07319, 0.3282, 0.1368, 0.04526, 0.2646, 0.03077, 0.6734, 0.9322, 0.06789, 0.1083, 0.01048, 0.2278, 0.2294, 0.06227, 0.01681, 0.03483, 0.7671, 0.2997, 0.1626, 0.094, 0.8419, 0.1451, 0.106, 0.05695, 0.04414, 0.03597, 0.04019, 0.008054, 0.1147, 0.2235, 0.1189, 0.05843, 0.002429, 0.2584, 0.4742, 0.6393, 0.2115, 0.7357, 0.9766, 0.009182, 0.1807, 0.1237, 0.03366, 0.06996, 0.07942, 0.007427, 0.02748, 0.193, 0.114, 0.04703, 0.2347]): _vg.add([_i], _w, 'REPLACE')
_vg = ob_icosphere.vertex_groups.new(name='Bone.020')
for _i, _w in zip([21, 86, 87, 88, 89, 90, 91, 92, 94, 97, 98, 99, 101, 102, 109], [0.04578, 0.05829, 0.7968, 0.1891, 0.556, 0.8665, 0.9596, 0.8595, 0.1023, 0.2207, 0.5111, 0.1499, 0.01162, 0.1056, 0.05153]): _vg.add([_i], _w, 'REPLACE')
_vg = ob_icosphere.vertex_groups.new(name='Bone.022')
for _i, _w in zip([19, 84, 85, 86, 87, 88, 89, 96, 97, 101, 102, 109, 110], [0.007128, 0.8905, 0.07671, 0.2071, 0.1634, 0.7603, 0.1475, 0.0331, 0.2372, 0.05279, 0.02636, 0.1171, 0.06144]): _vg.add([_i], _w, 'REPLACE')
_vg = ob_icosphere.vertex_groups.new(name='Bone.013')
for _i, _w in zip([0, 1, 3, 4, 5, 6, 7, 19, 20, 21, 22, 23, 24, 25, 26, 27, 34, 35, 36, 37, 38, 39, 40, 41, 43, 45, 46, 47, 48, 54, 81, 83, 86, 89, 93, 95, 96, 97, 99, 100, 101, 102, 104, 108, 109, 111, 112, 113, 114, 115, 116, 117, 119, 124, 125, 127], [0.3425, 0.1089, 0.3366, 0.4304, 0.09556, 0.04379, 0.04985, 0.2561, 0.7964, 0.06818, 0.02744, 0.9506, 0.02651, 0.09721, 0.1685, 0.03058, 0.8072, 0.1425, 0.1318, 0.9319, 0.1019, 0.08409, 0.3842, 0.05324, 0.09573, 0.01004, 0.09817, 0.05098, 0.04069, 0.02116, 0.002919, 0.5221, 0.2952, 0.008228, 0.01078, 0.2046, 0.6371, 0.1288, 0.08429, 0.8936, 0.3644, 0.01959, 0.9301, 0.9119, 0.3265, 0.3104, 0.09974, 0.1161, 0.07831, 0.05055, 0.01757, 0.03823, 0.001072, 0.2277, 0.051, 0.1353]): _vg.add([_i], _w, 'REPLACE')
_vg = ob_icosphere.vertex_groups.new(name='Bone.021')
for _i, _w in zip([81, 82, 83, 86, 93, 94, 95, 96, 100], [0.1834, 0.9493, 0.4592, 0.03352, 0.7778, 0.08538, 0.06378, 0.1218, 0.06223]): _vg.add([_i], _w, 'REPLACE')
_vg = ob_icosphere.vertex_groups.new(name='Bone.023')
for _i, _w in zip([81, 82, 84, 85, 86, 96, 97, 101, 109, 110], [0.7628, 0.01542, 0.06123, 0.8658, 0.1788, 0.132, 0.05608, 0.02144, 0.08644, 0.9083]): _vg.add([_i], _w, 'REPLACE')
_vg = ob_icosphere.vertex_groups.new(name='Bone.006')
_vg = ob_icosphere.vertex_groups.new(name='Bone.008')
for _i, _w in zip([12, 14, 15, 16, 18, 32, 69, 70, 71, 72, 73, 74, 75, 76, 78, 79, 80, 105, 106, 107, 144, 145, 146, 157, 158, 160, 162, 163, 168, 169, 170, 171, 173, 175, 176, 181, 182, 191, 192], [0.04582, 0.5292, 0.5541, 0.1312, 0.02492, 0.3972, 0.7355, 0.9339, 0.7914, 0.2648, 0.979, 0.6887, 0.9552, 0.05694, 0.001897, 0.2438, 0.826, 0.637, 0.006145, 0.01885, 0.3488, 0.8743, 0.0932, 0.3072, 0.5977, 0.3012, 0.7602, 0.7037, 0.9122, 0.8154, 0.1452, 0.5947, 0.1497, 0.7341, 0.7738, 0.2217, 0.5184, 0.427, 0.2937]): _vg.add([_i], _w, 'REPLACE')
_vg = ob_icosphere.vertex_groups.new(name='Bone.010')
for _i, _w in zip([12, 13, 14, 15, 16, 18, 30, 31, 32, 33, 69, 74, 105, 107, 144, 146, 148, 149, 150, 157, 158, 159, 160, 161, 162, 163, 164, 168, 169, 170, 171, 172, 173, 174, 175, 176, 177, 181, 182, 183, 184, 185, 187, 191, 192], [0.7856, 0.2041, 0.09985, 0.4028, 0.7859, 0.2314, 0.6834, 0.98, 0.5344, 0.2286, 0.2391, 0.2317, 0.05326, 0.03101, 0.164, 0.05253, 0.01578, 0.03159, 0.04336, 0.6622, 0.3401, 0.8815, 0.5976, 0.1399, 0.2104, 0.2461, 0.04477, 0.05821, 0.02332, 0.8208, 0.2811, 0.9801, 0.7326, 0.136, 0.2223, 0.1148, 0.04751, 0.6332, 0.4254, 0.9788, 0.4392, 0.9352, 0.06145, 0.4931, 0.6051]): _vg.add([_i], _w, 'REPLACE')
_vg = ob_icosphere.vertex_groups.new(name='Bone.014')
for _i, _w in zip([12, 13, 30, 33, 149, 150, 151, 152, 153, 159, 161, 164, 165, 173, 174, 177, 178, 179, 184, 185, 187, 188], [0.01199, 0.7038, 0.2655, 0.6613, 0.1072, 0.36, 0.04925, 1.02e-05, 0.08053, 0.09093, 0.7796, 0.008099, 0.0008742, 0.00798, 0.7882, 0.08519, 0.05677, 0.07932, 0.4922, 0.04003, 0.0626, 0.02693]): _vg.add([_i], _w, 'REPLACE')
_vg = ob_icosphere.vertex_groups.new(name='Bone.016')
for _i, _w in zip([13, 30, 147, 148, 149, 150, 153, 154, 155, 156, 164, 165, 167, 174, 177, 178, 180, 184, 186, 187, 189, 190, 193], [0.06214, 0.02974, 0.9007, 0.9488, 0.87, 0.5934, 0.0008076, 0.06274, 0.06164, 0.06614, 0.9217, 0.9052, 0.02529, 0.01065, 0.8654, 0.8946, 0.08477, 0.003837, 0.9012, 0.878, 0.05677, 0.9682, 0.9526]): _vg.add([_i], _w, 'REPLACE')
_vg = ob_icosphere.vertex_groups.new(name='Bone.018')
for _i, _w in zip([13, 33, 147, 151, 152, 153, 154, 155, 156, 161, 165, 166, 167, 174, 178, 179, 180, 184, 186, 188, 189], [0.003881, 0.08569, 0.08782, 0.9413, 0.9369, 0.878, 0.9334, 0.931, 0.9042, 0.05771, 0.05841, 0.9686, 0.9578, 0.03501, 0.001847, 0.8886, 0.8965, 0.02034, 0.07726, 0.9459, 0.9375]): _vg.add([_i], _w, 'REPLACE')
_vg = ob_icosphere.vertex_groups.new(name='Bone.007')
_vg = ob_icosphere.vertex_groups.new(name='Bone.009')
for _i, _w in zip([12, 14, 16, 18, 70, 71, 72, 74, 75, 76, 77, 78, 79, 80, 105, 107, 144, 145, 146, 169, 171, 176, 181], [0.004019, 0.09083, 0.02946, 0.4228, 0.04232, 0.1967, 0.7064, 0.007672, 0.004614, 0.9324, 0.9732, 0.9626, 0.7352, 0.1545, 0.1236, 0.06483, 0.02004, 0.14, 0.0349, 0.1284, 0.0172, 0.06162, 0.009461]): _vg.add([_i], _w, 'REPLACE')
_vg = ob_icosphere.vertex_groups.new(name='Bone.011')
for _i, _w in zip([12, 14, 16, 17, 18, 32, 74, 105, 106, 107, 144, 146, 158, 160, 171, 173, 176, 181, 182, 191, 192], [0.103, 0.2459, 0.02568, 0.9498, 0.3027, 0.03285, 0.03408, 0.1424, 0.1437, 0.5617, 0.3545, 0.6352, 0.01159, 0.05088, 0.07142, 0.06338, 0.01924, 0.08627, 0.002545, 0.02958, 0.0524]): _vg.add([_i], _w, 'REPLACE')
_vg = ob_icosphere.vertex_groups.new(name='Bone.015')
for _i, _w in zip([14, 105, 106, 107, 144, 146], [0.009741, 0.0315, 0.8226, 0.2982, 0.09696, 0.1762]): _vg.add([_i], _w, 'REPLACE')
_vg = ob_icosphere.vertex_groups.new(name='Bone.017')
_vg = ob_icosphere.vertex_groups.new(name='Bone.019')
_m = ob_icosphere.modifiers.new('Armature', 'ARMATURE')
_m.object = ob_armature
ob_camera.location = (0.0, -20.49, 5.678)
ob_camera.rotation_euler = (1.525, -0.0, 0.0)
ob_camera.scale = (18.11, 18.11, 18.11)
ob_camera.lock_rotations_4d = False
ob_camera.empty_display_type = 'ARROWS'
ob_camera.color = (0.0, 0.0, 0.0, 0.0)
ob_camera.display_type = 'WIRE'
ob_camera.lineart.crease_threshold = 0.0

# ---- collection membership
col_collection_1.objects.link(ob_sun)
col_collection_1.objects.link(ob_spot)
col_collection_1.objects.link(ob_armature)
col_collection_1.objects.link(ob_icosphere)
col_collection_1.objects.link(ob_camera)

# ---- scene / render settings (as saved in the file)
scene.camera = ob_camera
scene.frame_start = 1; scene.frame_end = 83; scene.frame_set(22)
scene.render.engine = 'BLENDER_EEVEE_NEXT'
scene.render.resolution_percentage = 50
scene.render.dither_intensity = 0.0
scene.cycles.use_denoising = False
scene.cycles.samples = 128
scene.cycles.sampling_pattern = 'TABULATED_SOBOL'
scene.cycles.light_sampling_threshold = 0.0
scene.cycles.use_adaptive_sampling = False
scene.cycles.use_light_tree = False
scene.cycles.blur_glossy = 0.0
scene.cycles.sample_clamp_indirect = 0.0
scene.view_settings.view_transform = 'Standard'
bpy.context.view_layer.update()
